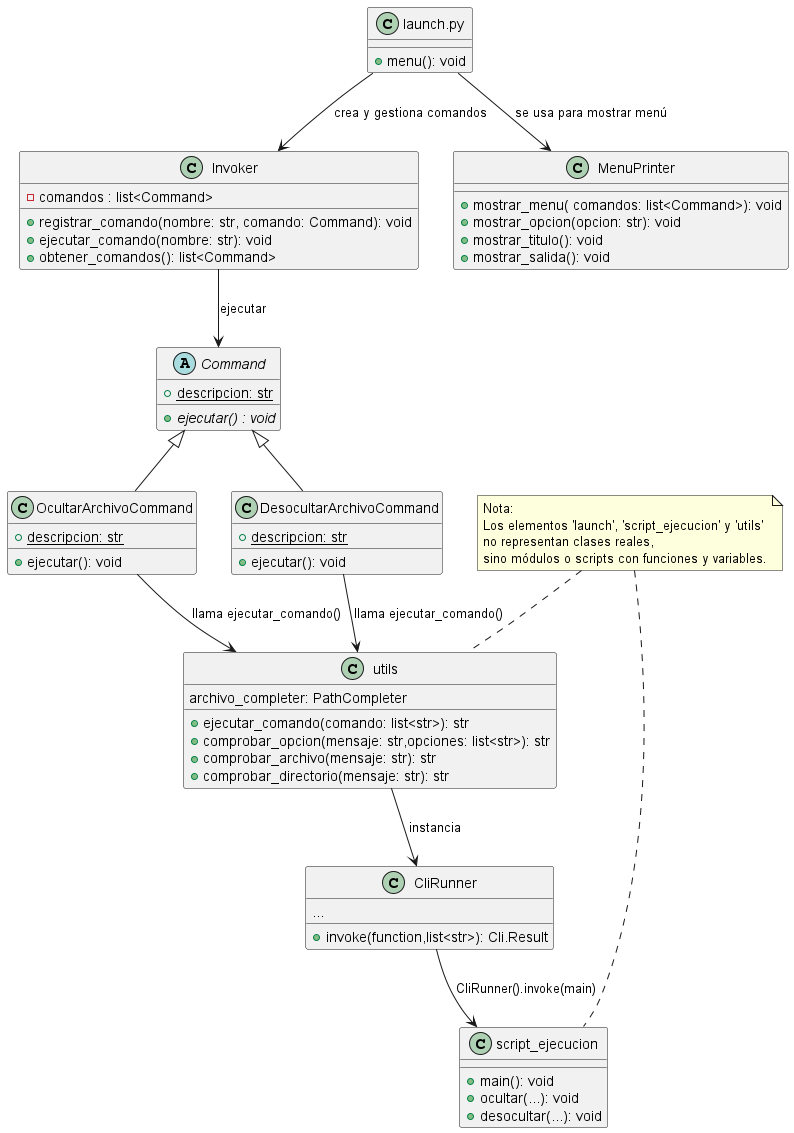

The diagram above was rendered by PlantUML. Its source (embedded in the PNG):
@startuml Diagrama_Launcher_Invoker_Comandos

   class "launch.py" as launch {
    + menu(): void
  }

  class Invoker {
    - comandos : list<Command>
    + registrar_comando(nombre: str, comando: Command): void
    + ejecutar_comando(nombre: str): void
    + obtener_comandos(): list<Command>
  }
  class MenuPrinter {
    + mostrar_menu( comandos: list<Command>): void
    + mostrar_opcion(opcion: str): void
    + mostrar_titulo(): void
    + mostrar_salida(): void
  }

  abstract class Command {
    {static} + descripcion: str
    {abstract} + ejecutar() : void
  }

  class OcultarArchivoCommand {
    {static} + descripcion: str
    + ejecutar(): void
  }

  class DesocultarArchivoCommand {
    {static} + descripcion: str
    + ejecutar(): void
  }


  class utils {
    archivo_completer: PathCompleter
    + ejecutar_comando(comando: list<str>): str
    + comprobar_opcion(mensaje: str,opciones: list<str>): str
    + comprobar_archivo(mensaje: str): str
    + comprobar_directorio(mensaje: str): str
  }

   class CliRunner {
    + invoke(function,list<str>): Cli.Result
    ...
  }

  class script_ejecucion {
    + main(): void
    + ocultar(...): void
    + desocultar(...): void
  }

  ' === Nota flotante conectada a varios módulos ===
note "Nota:\nLos elementos 'launch', 'script_ejecucion' y 'utils'\nno representan clases reales,\nsino módulos o scripts con funciones y variables." as N1
N1 .. script_ejecucion
N1 .. utils



' === Relaciones ===
launch --> MenuPrinter : se usa para mostrar menú
launch --> Invoker : crea y gestiona comandos
Invoker --> Command : ejecutar
Command <|-- OcultarArchivoCommand
Command <|-- DesocultarArchivoCommand

OcultarArchivoCommand --> utils : llama ejecutar_comando()
DesocultarArchivoCommand --> utils : llama ejecutar_comando()
utils --> CliRunner : instancia
CliRunner --> script_ejecucion : CliRunner().invoke(main)

@enduml